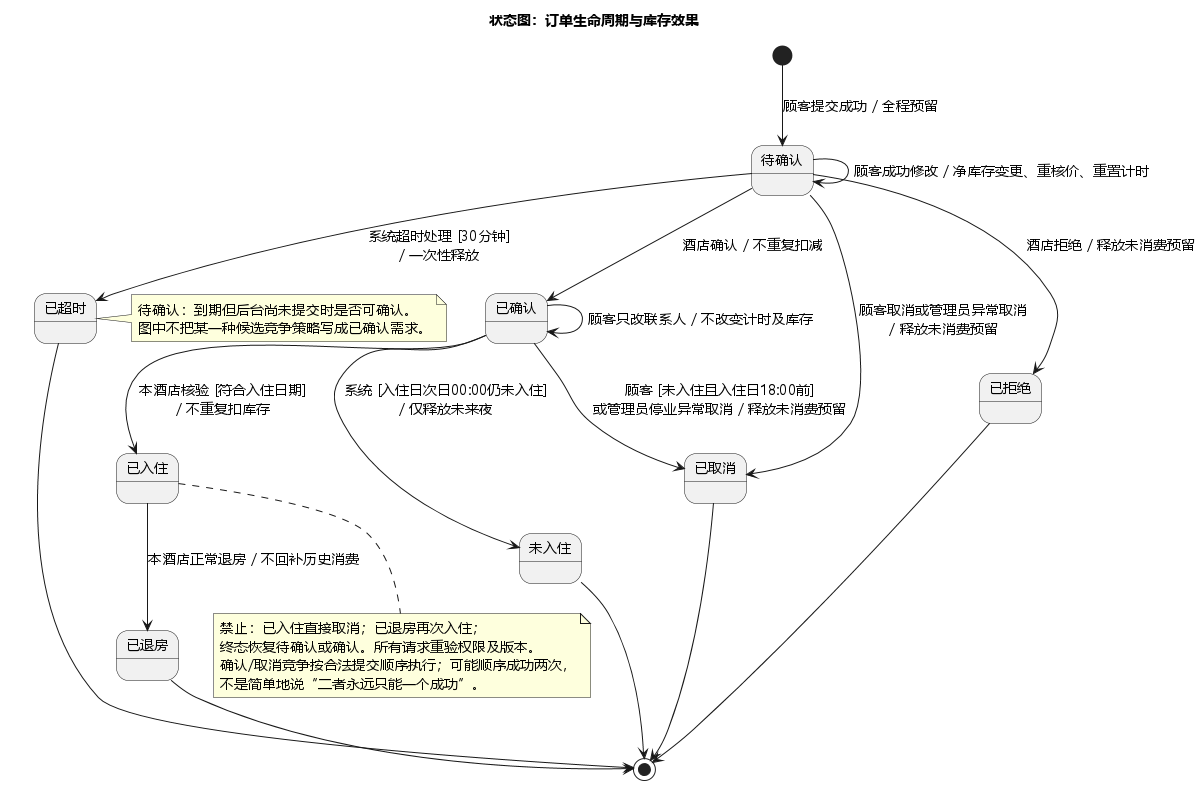

The diagram above was rendered by PlantUML. Its source (embedded in the PNG):
@startuml
title 状态图：订单生命周期与库存效果
skinparam defaultFontName Microsoft YaHei
skinparam defaultFontSize 14
skinparam shadowing false
skinparam backgroundColor white
state "待确认" as Pending
state "已确认" as Confirmed
state "已入住" as CheckedIn
state "已退房" as CheckedOut
state "已取消" as Cancelled
state "已拒绝" as Rejected
state "已超时" as Expired
state "未入住" as NoShow
[*] --> Pending : 顾客提交成功 / 全程预留
Pending --> Pending : 顾客成功修改 / 净库存变更、重核价、重置计时
Pending --> Confirmed : 酒店确认 / 不重复扣减
Pending --> Rejected : 酒店拒绝 / 释放未消费预留
Pending --> Cancelled : 顾客取消或管理员异常取消\n/ 释放未消费预留
Pending --> Expired : 系统超时处理 [30分钟]\n/ 一次性释放
Confirmed --> Confirmed : 顾客只改联系人 / 不改变计时及库存
Confirmed --> CheckedIn : 本酒店核验 [符合入住日期]\n/ 不重复扣库存
Confirmed --> Cancelled : 顾客 [未入住且入住日18:00前]\n或管理员停业异常取消 / 释放未消费预留
Confirmed --> NoShow : 系统 [入住日次日00:00仍未入住]\n/ 仅释放未来夜
CheckedIn --> CheckedOut : 本酒店正常退房 / 不回补历史消费
CheckedOut --> [*]
Cancelled --> [*]
Rejected --> [*]
Expired --> [*]
NoShow --> [*]
note right of Expired
待确认：到期但后台尚未提交时是否可确认。
图中不把某一种候选竞争策略写成已确认需求。
end note
note bottom of CheckedIn
禁止：已入住直接取消；已退房再次入住；
终态恢复待确认或确认。所有请求重验权限及版本。
确认/取消竞争按合法提交顺序执行；可能顺序成功两次，
不是简单地说“二者永远只能一个成功”。
end note
@enduml